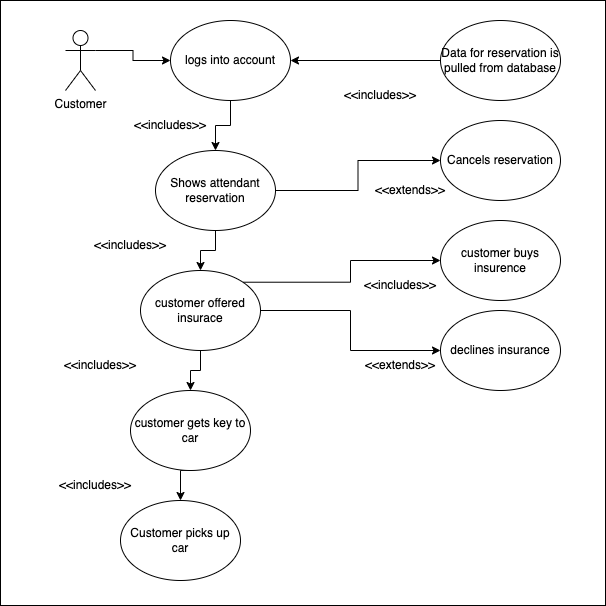

The diagram above was exported from draw.io. Its source (the exported page's mxGraphModel, read from the mxfile embedded in the PNG):
<mxGraphModel dx="954" dy="616" grid="1" gridSize="10" guides="1" tooltips="1" connect="1" arrows="1" fold="1" page="1" pageScale="1" pageWidth="850" pageHeight="1100" math="0" shadow="0">
  <root>
    <mxCell id="0" />
    <mxCell id="1" parent="0" />
    <mxCell id="UssqbDagkkykjxZevXFT-1" value="" style="whiteSpace=wrap;html=1;aspect=fixed;" vertex="1" parent="1">
      <mxGeometry x="150" y="90" width="605" height="605" as="geometry" />
    </mxCell>
    <mxCell id="UssqbDagkkykjxZevXFT-43" style="edgeStyle=orthogonalEdgeStyle;rounded=0;orthogonalLoop=1;jettySize=auto;html=1;exitX=1;exitY=0.3333333333333333;exitDx=0;exitDy=0;exitPerimeter=0;entryX=0;entryY=0.5;entryDx=0;entryDy=0;" edge="1" parent="1" source="UssqbDagkkykjxZevXFT-2" target="UssqbDagkkykjxZevXFT-8">
      <mxGeometry relative="1" as="geometry" />
    </mxCell>
    <mxCell id="UssqbDagkkykjxZevXFT-2" value="Customer" style="shape=umlActor;verticalLabelPosition=bottom;verticalAlign=top;html=1;outlineConnect=0;" vertex="1" parent="1">
      <mxGeometry x="215" y="120" width="30" height="60" as="geometry" />
    </mxCell>
    <mxCell id="UssqbDagkkykjxZevXFT-4" value="Cancels reservation" style="ellipse;whiteSpace=wrap;html=1;" vertex="1" parent="1">
      <mxGeometry x="590" y="210" width="120" height="80" as="geometry" />
    </mxCell>
    <mxCell id="UssqbDagkkykjxZevXFT-6" value="customer buys insurence" style="ellipse;whiteSpace=wrap;html=1;" vertex="1" parent="1">
      <mxGeometry x="590" y="310" width="120" height="80" as="geometry" />
    </mxCell>
    <mxCell id="UssqbDagkkykjxZevXFT-34" style="edgeStyle=orthogonalEdgeStyle;rounded=0;orthogonalLoop=1;jettySize=auto;html=1;exitX=0;exitY=0.5;exitDx=0;exitDy=0;entryX=1;entryY=0.5;entryDx=0;entryDy=0;" edge="1" parent="1" source="UssqbDagkkykjxZevXFT-7" target="UssqbDagkkykjxZevXFT-8">
      <mxGeometry relative="1" as="geometry" />
    </mxCell>
    <mxCell id="UssqbDagkkykjxZevXFT-7" value="Data for reservation is pulled from database" style="ellipse;whiteSpace=wrap;html=1;" vertex="1" parent="1">
      <mxGeometry x="590" y="110" width="120" height="80" as="geometry" />
    </mxCell>
    <mxCell id="UssqbDagkkykjxZevXFT-35" style="edgeStyle=orthogonalEdgeStyle;rounded=0;orthogonalLoop=1;jettySize=auto;html=1;exitX=0.5;exitY=1;exitDx=0;exitDy=0;entryX=0.5;entryY=0;entryDx=0;entryDy=0;" edge="1" parent="1" source="UssqbDagkkykjxZevXFT-8" target="UssqbDagkkykjxZevXFT-14">
      <mxGeometry relative="1" as="geometry" />
    </mxCell>
    <mxCell id="UssqbDagkkykjxZevXFT-8" value="logs into account" style="ellipse;whiteSpace=wrap;html=1;" vertex="1" parent="1">
      <mxGeometry x="320" y="110" width="120" height="80" as="geometry" />
    </mxCell>
    <mxCell id="UssqbDagkkykjxZevXFT-37" style="edgeStyle=orthogonalEdgeStyle;rounded=0;orthogonalLoop=1;jettySize=auto;html=1;exitX=0.5;exitY=1;exitDx=0;exitDy=0;entryX=0.5;entryY=0;entryDx=0;entryDy=0;" edge="1" parent="1" source="UssqbDagkkykjxZevXFT-9" target="UssqbDagkkykjxZevXFT-29">
      <mxGeometry relative="1" as="geometry" />
    </mxCell>
    <mxCell id="UssqbDagkkykjxZevXFT-40" style="edgeStyle=orthogonalEdgeStyle;rounded=0;orthogonalLoop=1;jettySize=auto;html=1;exitX=1;exitY=0.5;exitDx=0;exitDy=0;entryX=0;entryY=0.5;entryDx=0;entryDy=0;" edge="1" parent="1" source="UssqbDagkkykjxZevXFT-9" target="UssqbDagkkykjxZevXFT-17">
      <mxGeometry relative="1" as="geometry" />
    </mxCell>
    <mxCell id="UssqbDagkkykjxZevXFT-41" style="edgeStyle=orthogonalEdgeStyle;rounded=0;orthogonalLoop=1;jettySize=auto;html=1;exitX=1;exitY=0;exitDx=0;exitDy=0;entryX=0;entryY=0.5;entryDx=0;entryDy=0;" edge="1" parent="1" source="UssqbDagkkykjxZevXFT-9" target="UssqbDagkkykjxZevXFT-6">
      <mxGeometry relative="1" as="geometry" />
    </mxCell>
    <mxCell id="UssqbDagkkykjxZevXFT-9" value="customer offered insurace" style="ellipse;whiteSpace=wrap;html=1;" vertex="1" parent="1">
      <mxGeometry x="290" y="360" width="120" height="80" as="geometry" />
    </mxCell>
    <mxCell id="UssqbDagkkykjxZevXFT-10" value="Customer picks up car" style="ellipse;whiteSpace=wrap;html=1;" vertex="1" parent="1">
      <mxGeometry x="270" y="590" width="120" height="80" as="geometry" />
    </mxCell>
    <mxCell id="UssqbDagkkykjxZevXFT-12" value="&amp;lt;&amp;lt;includes&amp;gt;&amp;gt;" style="text;html=1;strokeColor=none;fillColor=none;align=center;verticalAlign=middle;whiteSpace=wrap;rounded=0;rotation=0;" vertex="1" parent="1">
      <mxGeometry x="250" y="320" width="60" height="30" as="geometry" />
    </mxCell>
    <mxCell id="UssqbDagkkykjxZevXFT-13" value="&amp;lt;&amp;lt;extends&amp;gt;&amp;gt;" style="text;html=1;strokeColor=none;fillColor=none;align=center;verticalAlign=middle;whiteSpace=wrap;rounded=0;" vertex="1" parent="1">
      <mxGeometry x="530" y="265" width="60" height="30" as="geometry" />
    </mxCell>
    <mxCell id="UssqbDagkkykjxZevXFT-36" style="edgeStyle=orthogonalEdgeStyle;rounded=0;orthogonalLoop=1;jettySize=auto;html=1;exitX=0.5;exitY=1;exitDx=0;exitDy=0;entryX=0.5;entryY=0;entryDx=0;entryDy=0;" edge="1" parent="1" source="UssqbDagkkykjxZevXFT-14" target="UssqbDagkkykjxZevXFT-9">
      <mxGeometry relative="1" as="geometry" />
    </mxCell>
    <mxCell id="UssqbDagkkykjxZevXFT-42" style="edgeStyle=orthogonalEdgeStyle;rounded=0;orthogonalLoop=1;jettySize=auto;html=1;exitX=1;exitY=0.5;exitDx=0;exitDy=0;entryX=0;entryY=0.5;entryDx=0;entryDy=0;" edge="1" parent="1" source="UssqbDagkkykjxZevXFT-14" target="UssqbDagkkykjxZevXFT-4">
      <mxGeometry relative="1" as="geometry" />
    </mxCell>
    <mxCell id="UssqbDagkkykjxZevXFT-14" value="Shows attendant reservation" style="ellipse;whiteSpace=wrap;html=1;" vertex="1" parent="1">
      <mxGeometry x="305" y="240" width="120" height="80" as="geometry" />
    </mxCell>
    <mxCell id="UssqbDagkkykjxZevXFT-15" value="&amp;lt;&amp;lt;includes&amp;gt;&amp;gt;" style="text;html=1;strokeColor=none;fillColor=none;align=center;verticalAlign=middle;whiteSpace=wrap;rounded=0;rotation=0;" vertex="1" parent="1">
      <mxGeometry x="520" y="360" width="60" height="30" as="geometry" />
    </mxCell>
    <mxCell id="UssqbDagkkykjxZevXFT-17" value="declines insurance" style="ellipse;whiteSpace=wrap;html=1;" vertex="1" parent="1">
      <mxGeometry x="590" y="400" width="120" height="80" as="geometry" />
    </mxCell>
    <mxCell id="UssqbDagkkykjxZevXFT-18" style="edgeStyle=orthogonalEdgeStyle;rounded=0;orthogonalLoop=1;jettySize=auto;html=1;exitX=0.5;exitY=1;exitDx=0;exitDy=0;" edge="1" parent="1" source="UssqbDagkkykjxZevXFT-13" target="UssqbDagkkykjxZevXFT-13">
      <mxGeometry relative="1" as="geometry" />
    </mxCell>
    <mxCell id="UssqbDagkkykjxZevXFT-26" value="&amp;lt;&amp;lt;includes&amp;gt;&amp;gt;" style="text;html=1;strokeColor=none;fillColor=none;align=center;verticalAlign=middle;whiteSpace=wrap;rounded=0;rotation=0;" vertex="1" parent="1">
      <mxGeometry x="290" y="200" width="60" height="30" as="geometry" />
    </mxCell>
    <mxCell id="UssqbDagkkykjxZevXFT-27" value="&amp;lt;&amp;lt;includes&amp;gt;&amp;gt;" style="text;html=1;strokeColor=none;fillColor=none;align=center;verticalAlign=middle;whiteSpace=wrap;rounded=0;rotation=0;" vertex="1" parent="1">
      <mxGeometry x="220" y="440" width="60" height="30" as="geometry" />
    </mxCell>
    <mxCell id="UssqbDagkkykjxZevXFT-38" style="edgeStyle=orthogonalEdgeStyle;rounded=0;orthogonalLoop=1;jettySize=auto;html=1;exitX=0.5;exitY=1;exitDx=0;exitDy=0;entryX=0.5;entryY=0;entryDx=0;entryDy=0;" edge="1" parent="1" source="UssqbDagkkykjxZevXFT-29" target="UssqbDagkkykjxZevXFT-10">
      <mxGeometry relative="1" as="geometry" />
    </mxCell>
    <mxCell id="UssqbDagkkykjxZevXFT-29" value="customer gets key to car" style="ellipse;whiteSpace=wrap;html=1;" vertex="1" parent="1">
      <mxGeometry x="280" y="480" width="120" height="80" as="geometry" />
    </mxCell>
    <mxCell id="UssqbDagkkykjxZevXFT-30" value="&amp;lt;&amp;lt;extends&amp;gt;&amp;gt;" style="text;html=1;strokeColor=none;fillColor=none;align=center;verticalAlign=middle;whiteSpace=wrap;rounded=0;" vertex="1" parent="1">
      <mxGeometry x="520" y="440" width="60" height="30" as="geometry" />
    </mxCell>
    <mxCell id="UssqbDagkkykjxZevXFT-31" value="&amp;lt;&amp;lt;includes&amp;gt;&amp;gt;" style="text;html=1;strokeColor=none;fillColor=none;align=center;verticalAlign=middle;whiteSpace=wrap;rounded=0;rotation=0;" vertex="1" parent="1">
      <mxGeometry x="215" y="560" width="60" height="30" as="geometry" />
    </mxCell>
    <mxCell id="UssqbDagkkykjxZevXFT-32" value="&amp;lt;&amp;lt;includes&amp;gt;&amp;gt;" style="text;html=1;strokeColor=none;fillColor=none;align=center;verticalAlign=middle;whiteSpace=wrap;rounded=0;rotation=0;" vertex="1" parent="1">
      <mxGeometry x="500" y="170" width="60" height="30" as="geometry" />
    </mxCell>
  </root>
</mxGraphModel>